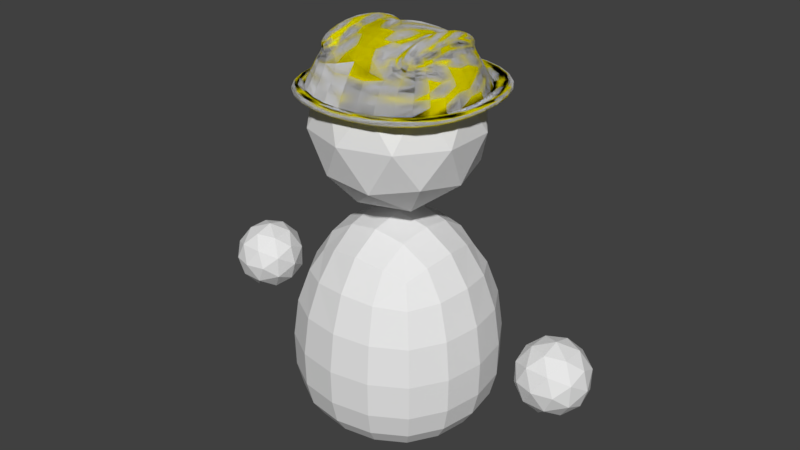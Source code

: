 # Source: Player.blend  (saved by Blender 2.79.0; exported with 4.5.12 LTS)
import bpy
from mathutils import Matrix  # noqa: F401  (used for matrix-valued properties, if any)

bpy.ops.wm.read_factory_settings(use_empty=True)
scene = bpy.context.scene
scene.name = 'Scene'

# ---- collections
col_collection_1 = bpy.data.collections.new('Collection 1'); scene.collection.children.link(col_collection_1)
col_collection_2 = bpy.data.collections.new('Collection 2'); scene.collection.children.link(col_collection_2)
col_collection_2.hide_render = True
col_collection_2.hide_viewport = True

# ---- materials (node trees are filled in below, after node groups)
mat_hat = bpy.data.materials.new('Hat')
mat_hat.alpha_threshold = 0.0
mat_hat.use_transparent_shadow = False
mat_hat.diffuse_color = (1.0, 0.9, 0.0, 1.0)
mat_hat.roughness = 0.5
mat_material = bpy.data.materials.new('Material')
mat_material.alpha_threshold = 0.0
mat_material.use_transparent_shadow = False
mat_material.roughness = 0.5
mat_material.line_color = (0.0, 0.0, 0.0, 1.0)

# ---- material node trees

# ---- world
world_world = bpy.data.worlds.new('World'); scene.world = world_world
world_world.color = (0.05088, 0.05088, 0.05088)
world_world.use_sun_shadow = False
world_world.sun_shadow_jitter_overblur = 0.0
world_world.cycles.sampling_method = 'MANUAL'

# ---- meshes
me_cube = bpy.data.meshes.new('Cube')
me_cube.from_pydata([(-0.6337, -0.5283, 0.2368), (-0.5369, -0.4231, 0.4586), (-0.6337, 0.532, 0.2368), (-0.5369, 0.4267, 0.4586), (-0.5884, -0.5283, 0.2902), (-0.5884, 0.532, 0.2902), (-0.7028, 0.7006, 0.2368), (-0.6907, -0.5948, 0.2368), (-0.7028, 0.7006, 0.2902), (-0.6907, -0.5948, 0.2902), (0.0, 0.7474, 0.2368), (0.0, 0.57, 0.6185), (0.0, -0.7437, 0.2368), (0.0, -0.5663, 0.6185), (0.0, -0.7437, 0.2902), (0.0, 0.7474, 0.2902), (0.0, 1.028, 0.2368), (0.0, -0.8442, 0.2368), (0.0, -0.8442, 0.2902), (0.0, 1.028, 0.2902), (-0.4521, -0.4059, 0.5525), (-0.4294, 0.4316, 0.5316), (-0.2935, -0.4401, 0.6047), (-0.2824, 0.4476, 0.5838), (-0.479, -0.4097, 0.6302), (-0.4534, 0.4366, 0.6113), (-0.3246, -0.4439, 0.6947), (-0.3106, 0.4526, 0.6749), (-0.6337, 0.00184, 0.2368), (-0.6476, 0.00184, 0.5335), (-0.7444, 0.00184, 0.2902), (-0.8384, 0.00184, 0.2368), (-0.8384, 0.00184, 0.2902), (0.0, 0.00184, 0.862), (0.0, 0.00184, 0.2368), (-0.4526, 0.00184, 0.6665), (-0.2906, 0.00184, 0.7187), (-0.4902, 0.00184, 0.7437), (-0.3325, 0.00184, 0.8084)], [], [(30, 29, 3, 5), (14, 13, 1, 4), (28, 0, 7, 31), (10, 2, 6, 16), (30, 5, 8, 32), (17, 18, 9, 7), (31, 32, 8, 6), (14, 4, 9, 18), (0, 12, 17, 7), (5, 15, 19, 8), (6, 8, 19, 16), (28, 34, 12, 0), (5, 3, 11, 15), (11, 3, 21, 23), (23, 21, 25, 27), (29, 1, 20, 35), (33, 11, 23, 36), (1, 13, 22, 20), (38, 37, 24, 26), (35, 20, 24, 37), (36, 23, 27, 38), (20, 22, 26, 24), (22, 36, 38, 26), (21, 35, 37, 25), (27, 25, 37, 38), (13, 33, 36, 22), (3, 29, 35, 21), (2, 10, 34, 28), (7, 9, 32, 31), (4, 30, 32, 9), (2, 28, 31, 6), (4, 1, 29, 30)])
_k = {(4, 14): 1.0, (5, 30): 1.0, (5, 15): 1.0, (4, 30): 1.0}
me_cube.attributes.new('crease_edge', 'FLOAT', 'EDGE').data.foreach_set('value', [_k.get((min(e.vertices), max(e.vertices)), 0.0) for e in me_cube.edges])
me_cube.materials.append(mat_hat)
me_cube.use_remesh_preserve_volume = False
me_cube.use_remesh_preserve_attributes = False
me_cube.use_mirror_vertex_groups = False
me_cube.update()
me_bplayer = bpy.data.meshes.new('BPlayer')
me_bplayer.from_pydata([(4.191e-08, -0.9824, -1.285e-07), (0.2092, -0.9738, -8.568e-08), (1.49e-08, -0.9738, 0.2092), (-0.2092, -0.9738, -1.602e-07), (6.706e-08, -0.9738, -0.2092), (0.1997, -0.9657, -0.1997), (0.1997, -0.9657, 0.1997), (-0.1997, -0.9657, 0.1997), (-0.1997, -0.9657, -0.1997), (-1.322e-07, 0.8961, 1.679e-07), (-2.98e-08, 0.8456, -0.2799), (-0.2799, 0.8457, 4.47e-08), (-2.235e-07, 0.8457, 0.2799), (0.2799, 0.8456, 2.608e-07), (0.263, 0.7982, -0.263), (-0.263, 0.7982, -0.263), (-0.263, 0.7982, 0.263), (0.263, 0.7982, 0.263), (0.7914, 0.1354, 2.878e-07), (0.7391, 0.1302, -0.3172), (0.6901, 0.4449, 3.204e-07), (0.7391, 0.1302, 0.3172), (0.835, -0.1936, 2.31e-07), (0.7793, -0.1936, -0.334), (0.6458, 0.4242, -0.2786), (0.6458, 0.4242, 0.2786), (0.7793, -0.1936, 0.334), (-2.964e-07, 0.1354, 0.7914), (0.3172, 0.1302, 0.7391), (-3.129e-07, 0.4449, 0.6901), (-0.3172, 0.1302, 0.7391), (-2.533e-07, -0.1936, 0.835), (0.334, -0.1936, 0.7793), (0.2786, 0.4242, 0.6458), (-0.2786, 0.4242, 0.6458), (-0.334, -0.1936, 0.7793), (-0.7914, 0.1354, -1.811e-07), (-0.7391, 0.1302, 0.3172), (-0.6901, 0.4449, -1.416e-07), (-0.7391, 0.1302, -0.3172), (-0.835, -0.1936, -2.086e-07), (-0.7793, -0.1936, 0.334), (-0.6458, 0.4242, 0.2786), (-0.6458, 0.4242, -0.2786), (-0.7793, -0.1936, -0.334), (1.227e-07, -0.8273, -0.6858), (0.276, -0.8264, -0.6412), (1.08e-07, -0.9058, -0.5608), (-0.276, -0.8264, -0.6412), (1.267e-07, -0.6936, -0.7764), (0.3105, -0.6936, -0.7246), (0.2309, -0.9022, -0.5278), (-0.2309, -0.9022, -0.5278), (-0.3105, -0.6936, -0.7246), (1.278e-07, 0.1354, -0.7914), (0.3172, 0.1302, -0.7391), (1.341e-07, -0.1936, -0.835), (-0.3172, 0.1302, -0.7391), (1.118e-07, 0.4449, -0.6901), (0.2786, 0.4242, -0.6458), (0.334, -0.1936, -0.7793), (-0.334, -0.1936, -0.7793), (-0.2786, 0.4242, -0.6458), (-0.6858, -0.8273, -2.247e-07), (-0.6412, -0.8264, 0.276), (-0.7764, -0.6936, -2.235e-07), (-0.6412, -0.8264, -0.276), (-0.5608, -0.9058, -2.086e-07), (-0.5278, -0.9022, 0.2309), (-0.7246, -0.6936, 0.3105), (-0.7246, -0.6936, -0.3105), (-0.5278, -0.9022, -0.2309), (-9.872e-08, -0.8273, 0.6858), (0.276, -0.8264, 0.6412), (-1.565e-07, -0.6936, 0.7764), (-0.276, -0.8264, 0.6412), (-5.588e-08, -0.9058, 0.5608), (0.2309, -0.9022, 0.5278), (0.3105, -0.6936, 0.7246), (-0.3105, -0.6936, 0.7246), (-0.2309, -0.9022, 0.5278), (0.6858, -0.8273, 4.238e-08), (0.6412, -0.8264, -0.276), (0.7764, -0.6936, 9.686e-08), (0.6412, -0.8264, 0.276), (0.5608, -0.9058, -3.725e-09), (0.5278, -0.9022, -0.2309), (0.7246, -0.6936, -0.3105), (0.7246, -0.6936, 0.3105), (0.5278, -0.9022, 0.2309), (0.3815, -0.9418, -0.1979), (0.4017, -0.9482, -4.657e-08), (0.3815, -0.9418, 0.1979), (0.1979, -0.9418, -0.3815), (8.848e-08, -0.9482, -0.4017), (-0.1979, -0.9418, -0.3815), (0.6123, -0.1936, -0.6123), (0.5813, 0.125, -0.5813), (0.5098, 0.4034, -0.5098), (0.1979, -0.9418, 0.3815), (-1.956e-08, -0.9482, 0.4017), (-0.1979, -0.9418, 0.3815), (0.6123, -0.1936, 0.6123), (0.5813, 0.125, 0.5813), (0.5098, 0.4034, 0.5098), (-0.3815, -0.9418, 0.1979), (-0.4017, -0.9482, -1.891e-07), (-0.3815, -0.9418, -0.1979), (-0.6123, -0.1936, 0.6123), (-0.5813, 0.125, 0.5813), (-0.5098, 0.4034, 0.5098), (-0.6123, -0.1936, -0.6123), (-0.5813, 0.125, -0.5813), (-0.5098, 0.4034, -0.5098), (0.4902, 0.6572, -0.25), (0.5225, 0.695, 3.176e-07), (0.4902, 0.6572, 0.25), (0.25, 0.6572, -0.4902), (5.122e-08, 0.695, -0.5225), (-0.25, 0.6572, -0.4902), (0.25, 0.6572, 0.4902), (-2.878e-07, 0.695, 0.5225), (-0.25, 0.6572, 0.4902), (-0.4902, 0.6572, 0.25), (-0.5225, 0.695, -5.96e-08), (-0.4902, 0.6572, -0.25), (0.4206, -0.8987, -0.4206), (0.5053, -0.8255, -0.5053), (0.5693, -0.6936, -0.5693), (0.4206, -0.8987, 0.4206), (0.5053, -0.8255, 0.5053), (0.5693, -0.6936, 0.5693), (-0.4206, -0.8987, 0.4206), (-0.5053, -0.8255, 0.5053), (-0.5693, -0.6936, 0.5693), (-0.4206, -0.8987, -0.4206), (-0.5053, -0.8255, -0.5053), (-0.5693, -0.6936, -0.5693), (0.3311, -0.4879, -0.7725), (1.313e-07, -0.4879, -0.8276), (-0.3311, -0.4879, -0.7725), (-0.7725, -0.4879, 0.3311), (-0.8276, -0.4879, -2.235e-07), (-0.7725, -0.4879, -0.3311), (0.3311, -0.4879, 0.7725), (-2.002e-07, -0.4879, 0.8276), (-0.3311, -0.4879, 0.7725), (0.7725, -0.4879, -0.3311), (0.8276, -0.4879, 1.583e-07), (0.7725, -0.4879, 0.3311), (0.338, -0.9288, -0.338), (0.338, -0.9288, 0.338), (-0.338, -0.9288, 0.338), (-0.338, -0.9288, -0.338), (0.4236, 0.5805, -0.4236), (0.4236, 0.5805, 0.4236), (-0.4236, 0.5805, 0.4236), (-0.4236, 0.5805, -0.4236), (0.6069, -0.4879, -0.6069), (0.6069, -0.4879, 0.6069), (-0.6069, -0.4879, 0.6069), (-0.6069, -0.4879, -0.6069), (-4.189e-10, 0.9631, -3.754e-08), (0.51, 1.353, 0.3706), (-0.1948, 1.353, 0.5996), (-0.6304, 1.353, -5.458e-08), (-0.1948, 1.353, -0.5996), (0.51, 1.353, -0.3706), (0.1948, 1.983, 0.5996), (-0.51, 1.983, 0.3706), (-0.51, 1.983, -0.3706), (0.1948, 1.983, -0.5996), (0.6304, 1.983, -8.213e-08), (-4.189e-10, 2.373, -9.916e-08), (-0.1145, 1.068, 0.3524), (0.2998, 1.068, 0.2178), (0.1853, 1.297, 0.5702), (0.5996, 1.297, -5.216e-08), (0.2998, 1.068, -0.2178), (-0.3706, 1.068, -4.215e-08), (-0.4851, 1.297, 0.3524), (-0.1145, 1.068, -0.3524), (-0.4851, 1.297, -0.3524), (0.1853, 1.297, -0.5702), (0.6703, 1.668, 0.2178), (0.6703, 1.668, -0.2178), (-4.189e-10, 1.668, 0.7048), (0.4143, 1.668, 0.5702), (-0.6703, 1.668, 0.2178), (-0.4143, 1.668, 0.5702), (-0.4143, 1.668, -0.5702), (-0.6703, 1.668, -0.2178), (0.4143, 1.668, -0.5702), (-4.189e-10, 1.668, -0.7048), (0.4851, 2.039, 0.3524), (-0.1853, 2.039, 0.5702), (-0.5996, 2.039, -8.455e-08), (-0.1853, 2.039, -0.5702), (0.4851, 2.039, -0.3524), (0.1145, 2.268, 0.3524), (0.3706, 2.268, -9.456e-08), (-0.2998, 2.268, 0.2178), (-0.2998, 2.268, -0.2178), (0.1145, 2.268, -0.3524), (1.24, -0.15, 8.047e-09), (1.492, -0.2551, 0.1577), (1.342, 0.004725, 0.2552), (1.25, 0.1653, -5.735e-09), (1.342, 0.004725, -0.2552), (1.492, -0.2551, -0.1577), (1.658, -0.004725, 0.2552), (1.508, 0.2551, 0.1577), (1.508, 0.2551, -0.1577), (1.658, -0.004725, -0.2552), (1.75, -0.1653, 8.715e-09), (1.76, 0.15, -5.067e-09), (1.255, -0.08539, 0.15), (1.343, -0.2381, 0.0927), (1.403, -0.1472, 0.2427), (1.491, -0.2999, 1.46e-08), (1.343, -0.2381, -0.0927), (1.2, 0.008991, 1.097e-09), (1.26, 0.09994, 0.15), (1.255, -0.08539, -0.15), (1.26, 0.09994, -0.15), (1.403, -0.1472, -0.2427), (1.643, -0.2471, 0.0927), (1.643, -0.2471, -0.0927), (1.5, -8.892e-08, 0.3), (1.588, -0.1527, 0.2427), (1.357, 0.2471, 0.0927), (1.412, 0.1527, 0.2427), (1.412, 0.1527, -0.2427), (1.357, 0.2471, -0.0927), (1.588, -0.1527, -0.2427), (1.5, -1.151e-07, -0.3), (1.74, -0.09994, 0.15), (1.597, 0.1472, 0.2427), (1.509, 0.2999, -1.162e-08), (1.597, 0.1472, -0.2427), (1.74, -0.09994, -0.15), (1.745, 0.08539, 0.15), (1.8, -0.008991, 1.883e-09), (1.657, 0.2381, 0.0927), (1.657, 0.2381, -0.0927), (1.745, 0.08539, -0.15), (-1.76, -0.15, 8.047e-09), (-1.508, -0.2551, 0.1577), (-1.658, 0.004725, 0.2552), (-1.75, 0.1653, -5.735e-09), (-1.658, 0.004725, -0.2552), (-1.508, -0.2551, -0.1577), (-1.342, -0.004725, 0.2552), (-1.492, 0.2551, 0.1577), (-1.492, 0.2551, -0.1577), (-1.342, -0.004725, -0.2552), (-1.25, -0.1653, 8.715e-09), (-1.24, 0.15, -5.067e-09), (-1.745, -0.08539, 0.15), (-1.657, -0.2381, 0.0927), (-1.597, -0.1472, 0.2427), (-1.509, -0.2999, 1.46e-08), (-1.657, -0.2381, -0.0927), (-1.8, 0.008991, 1.097e-09), (-1.74, 0.09994, 0.15), (-1.745, -0.08539, -0.15), (-1.74, 0.09994, -0.15), (-1.597, -0.1472, -0.2427), (-1.357, -0.2471, 0.0927), (-1.357, -0.2471, -0.0927), (-1.5, -1.007e-07, 0.3), (-1.412, -0.1527, 0.2427), (-1.643, 0.2471, 0.0927), (-1.588, 0.1527, 0.2427), (-1.588, 0.1527, -0.2427), (-1.643, 0.2471, -0.0927), (-1.412, -0.1527, -0.2427), (-1.5, -1.27e-07, -0.3), (-1.26, -0.09994, 0.15), (-1.403, 0.1472, 0.2427), (-1.491, 0.2999, -1.162e-08), (-1.403, 0.1472, -0.2427), (-1.26, -0.09994, -0.15), (-1.255, 0.08539, 0.15), (-1.2, -0.008991, 1.883e-09), (-1.343, 0.2381, 0.0927), (-1.343, 0.2381, -0.0927), (-1.255, 0.08539, -0.15)], [], [(0, 4, 5, 1), (1, 5, 90, 91), (4, 94, 93, 5), (5, 93, 150, 90), (0, 1, 6, 2), (2, 6, 99, 100), (1, 91, 92, 6), (6, 92, 151, 99), (0, 2, 7, 3), (3, 7, 105, 106), (2, 100, 101, 7), (7, 101, 152, 105), (0, 3, 8, 4), (4, 8, 95, 94), (3, 106, 107, 8), (8, 107, 153, 95), (9, 13, 14, 10), (10, 14, 117, 118), (13, 115, 114, 14), (14, 114, 154, 117), (9, 10, 15, 11), (11, 15, 125, 124), (10, 118, 119, 15), (15, 119, 157, 125), (9, 11, 16, 12), (12, 16, 122, 121), (11, 124, 123, 16), (16, 123, 156, 122), (9, 12, 17, 13), (13, 17, 116, 115), (12, 121, 120, 17), (17, 120, 155, 116), (18, 22, 23, 19), (19, 23, 96, 97), (22, 148, 147, 23), (23, 147, 158, 96), (18, 19, 24, 20), (20, 24, 114, 115), (19, 97, 98, 24), (24, 98, 154, 114), (18, 20, 25, 21), (21, 25, 104, 103), (20, 115, 116, 25), (25, 116, 155, 104), (18, 21, 26, 22), (22, 26, 149, 148), (21, 103, 102, 26), (26, 102, 159, 149), (27, 31, 32, 28), (28, 32, 102, 103), (31, 145, 144, 32), (32, 144, 159, 102), (27, 28, 33, 29), (29, 33, 120, 121), (28, 103, 104, 33), (33, 104, 155, 120), (27, 29, 34, 30), (30, 34, 110, 109), (29, 121, 122, 34), (34, 122, 156, 110), (27, 30, 35, 31), (31, 35, 146, 145), (30, 109, 108, 35), (35, 108, 160, 146), (36, 40, 41, 37), (37, 41, 108, 109), (40, 142, 141, 41), (41, 141, 160, 108), (36, 37, 42, 38), (38, 42, 123, 124), (37, 109, 110, 42), (42, 110, 156, 123), (36, 38, 43, 39), (39, 43, 113, 112), (38, 124, 125, 43), (43, 125, 157, 113), (36, 39, 44, 40), (40, 44, 143, 142), (39, 112, 111, 44), (44, 111, 161, 143), (45, 49, 50, 46), (46, 50, 128, 127), (49, 139, 138, 50), (50, 138, 158, 128), (45, 46, 51, 47), (47, 51, 93, 94), (46, 127, 126, 51), (51, 126, 150, 93), (45, 47, 52, 48), (48, 52, 135, 136), (47, 94, 95, 52), (52, 95, 153, 135), (45, 48, 53, 49), (49, 53, 140, 139), (48, 136, 137, 53), (53, 137, 161, 140), (54, 58, 59, 55), (55, 59, 98, 97), (58, 118, 117, 59), (59, 117, 154, 98), (54, 55, 60, 56), (56, 60, 138, 139), (55, 97, 96, 60), (60, 96, 158, 138), (54, 56, 61, 57), (57, 61, 111, 112), (56, 139, 140, 61), (61, 140, 161, 111), (54, 57, 62, 58), (58, 62, 119, 118), (57, 112, 113, 62), (62, 113, 157, 119), (63, 67, 68, 64), (64, 68, 132, 133), (67, 106, 105, 68), (68, 105, 152, 132), (63, 64, 69, 65), (65, 69, 141, 142), (64, 133, 134, 69), (69, 134, 160, 141), (63, 65, 70, 66), (66, 70, 137, 136), (65, 142, 143, 70), (70, 143, 161, 137), (63, 66, 71, 67), (67, 71, 107, 106), (66, 136, 135, 71), (71, 135, 153, 107), (72, 76, 77, 73), (73, 77, 129, 130), (76, 100, 99, 77), (77, 99, 151, 129), (72, 73, 78, 74), (74, 78, 144, 145), (73, 130, 131, 78), (78, 131, 159, 144), (72, 74, 79, 75), (75, 79, 134, 133), (74, 145, 146, 79), (79, 146, 160, 134), (72, 75, 80, 76), (76, 80, 101, 100), (75, 133, 132, 80), (80, 132, 152, 101), (81, 85, 86, 82), (82, 86, 126, 127), (85, 91, 90, 86), (86, 90, 150, 126), (81, 82, 87, 83), (83, 87, 147, 148), (82, 127, 128, 87), (87, 128, 158, 147), (81, 83, 88, 84), (84, 88, 131, 130), (83, 148, 149, 88), (88, 149, 159, 131), (81, 84, 89, 85), (85, 89, 92, 91), (84, 130, 129, 89), (89, 129, 151, 92), (162, 175, 174), (163, 175, 177), (162, 174, 179), (162, 179, 181), (162, 181, 178), (163, 177, 184), (164, 176, 186), (165, 180, 188), (166, 182, 190), (167, 183, 192), (163, 184, 187), (164, 186, 189), (165, 188, 191), (166, 190, 193), (167, 192, 185), (168, 194, 199), (169, 195, 201), (170, 196, 202), (171, 197, 203), (172, 198, 200), (200, 203, 173), (200, 198, 203), (198, 171, 203), (203, 202, 173), (203, 197, 202), (197, 170, 202), (202, 201, 173), (202, 196, 201), (196, 169, 201), (201, 199, 173), (201, 195, 199), (195, 168, 199), (199, 200, 173), (199, 194, 200), (194, 172, 200), (185, 198, 172), (185, 192, 198), (192, 171, 198), (193, 197, 171), (193, 190, 197), (190, 170, 197), (191, 196, 170), (191, 188, 196), (188, 169, 196), (189, 195, 169), (189, 186, 195), (186, 168, 195), (187, 194, 168), (187, 184, 194), (184, 172, 194), (192, 193, 171), (192, 183, 193), (183, 166, 193), (190, 191, 170), (190, 182, 191), (182, 165, 191), (188, 189, 169), (188, 180, 189), (180, 164, 189), (186, 187, 168), (186, 176, 187), (176, 163, 187), (184, 185, 172), (184, 177, 185), (177, 167, 185), (178, 183, 167), (178, 181, 183), (181, 166, 183), (181, 182, 166), (181, 179, 182), (179, 165, 182), (179, 180, 165), (179, 174, 180), (174, 164, 180), (177, 178, 167), (177, 175, 178), (175, 162, 178), (174, 176, 164), (174, 175, 176), (175, 163, 176), (204, 217, 216), (205, 217, 219), (204, 216, 221), (204, 221, 223), (204, 223, 220), (205, 219, 226), (206, 218, 228), (207, 222, 230), (208, 224, 232), (209, 225, 234), (205, 226, 229), (206, 228, 231), (207, 230, 233), (208, 232, 235), (209, 234, 227), (210, 236, 241), (211, 237, 243), (212, 238, 244), (213, 239, 245), (214, 240, 242), (242, 245, 215), (242, 240, 245), (240, 213, 245), (245, 244, 215), (245, 239, 244), (239, 212, 244), (244, 243, 215), (244, 238, 243), (238, 211, 243), (243, 241, 215), (243, 237, 241), (237, 210, 241), (241, 242, 215), (241, 236, 242), (236, 214, 242), (227, 240, 214), (227, 234, 240), (234, 213, 240), (235, 239, 213), (235, 232, 239), (232, 212, 239), (233, 238, 212), (233, 230, 238), (230, 211, 238), (231, 237, 211), (231, 228, 237), (228, 210, 237), (229, 236, 210), (229, 226, 236), (226, 214, 236), (234, 235, 213), (234, 225, 235), (225, 208, 235), (232, 233, 212), (232, 224, 233), (224, 207, 233), (230, 231, 211), (230, 222, 231), (222, 206, 231), (228, 229, 210), (228, 218, 229), (218, 205, 229), (226, 227, 214), (226, 219, 227), (219, 209, 227), (220, 225, 209), (220, 223, 225), (223, 208, 225), (223, 224, 208), (223, 221, 224), (221, 207, 224), (221, 222, 207), (221, 216, 222), (216, 206, 222), (219, 220, 209), (219, 217, 220), (217, 204, 220), (216, 218, 206), (216, 217, 218), (217, 205, 218), (246, 259, 258), (247, 259, 261), (246, 258, 263), (246, 263, 265), (246, 265, 262), (247, 261, 268), (248, 260, 270), (249, 264, 272), (250, 266, 274), (251, 267, 276), (247, 268, 271), (248, 270, 273), (249, 272, 275), (250, 274, 277), (251, 276, 269), (252, 278, 283), (253, 279, 285), (254, 280, 286), (255, 281, 287), (256, 282, 284), (284, 287, 257), (284, 282, 287), (282, 255, 287), (287, 286, 257), (287, 281, 286), (281, 254, 286), (286, 285, 257), (286, 280, 285), (280, 253, 285), (285, 283, 257), (285, 279, 283), (279, 252, 283), (283, 284, 257), (283, 278, 284), (278, 256, 284), (269, 282, 256), (269, 276, 282), (276, 255, 282), (277, 281, 255), (277, 274, 281), (274, 254, 281), (275, 280, 254), (275, 272, 280), (272, 253, 280), (273, 279, 253), (273, 270, 279), (270, 252, 279), (271, 278, 252), (271, 268, 278), (268, 256, 278), (276, 277, 255), (276, 267, 277), (267, 250, 277), (274, 275, 254), (274, 266, 275), (266, 249, 275), (272, 273, 253), (272, 264, 273), (264, 248, 273), (270, 271, 252), (270, 260, 271), (260, 247, 271), (268, 269, 256), (268, 261, 269), (261, 251, 269), (262, 267, 251), (262, 265, 267), (265, 250, 267), (265, 266, 250), (265, 263, 266), (263, 249, 266), (263, 264, 249), (263, 258, 264), (258, 248, 264), (261, 262, 251), (261, 259, 262), (259, 246, 262), (258, 260, 248), (258, 259, 260), (259, 247, 260)])
me_bplayer.materials.append(mat_material)
me_bplayer.use_remesh_preserve_volume = False
me_bplayer.use_remesh_preserve_attributes = False
me_bplayer.use_mirror_vertex_groups = False
me_bplayer.update()
me_player_001 = bpy.data.meshes.new('Player.001')
me_player_001.from_pydata([(0.5, -1.0, -0.5), (0.5, -1.0, 0.5), (-0.5, -1.0, 0.5), (-0.5, -1.0, -0.5), (0.75, 1.0, -0.75), (0.75, 1.0, 0.75), (-0.75, 1.0, 0.75), (-0.75, 1.0, -0.75), (1.0, -0.7097, -1.0), (1.0, -0.7097, 1.0), (-1.0, -0.7097, 1.0), (-1.0, -0.7097, -1.0)], [], [(0, 1, 2, 3), (4, 7, 6, 5), (8, 4, 5, 9), (9, 5, 6, 10), (10, 6, 7, 11), (8, 0, 3, 11), (4, 8, 11, 7), (2, 10, 11, 3), (1, 9, 10, 2), (0, 8, 9, 1)])
me_player_001.materials.append(mat_material)
me_player_001.use_remesh_preserve_volume = False
me_player_001.use_remesh_preserve_attributes = False
me_player_001.use_mirror_vertex_groups = False
me_player_001.update()

# ---- objects
ob_hat = bpy.data.objects.new('Hat', me_cube)
ob_player = bpy.data.objects.new('Player', me_bplayer)
ob_player_torso = bpy.data.objects.new('Player Torso', me_player_001)

# ---- transforms, parenting, visibility, modifiers, constraints
ob_hat.location = (1.064e-09, -9.225e-09, 1.668)
ob_hat.lineart.crease_threshold = 0.0
_m = ob_hat.modifiers.new('Mirror', 'MIRROR')
_m.use_clip = True
_m = ob_hat.modifiers.new('Subsurf', 'SUBSURF')
_m.uv_smooth = 'PRESERVE_CORNERS'
_m.quality = 2
_m.show_only_control_edges = False
ob_player.location = (0.0, 0.0, 0.0)
ob_player.rotation_euler = (1.571, 0.0, 0.0)
ob_player.lock_rotations_4d = False
ob_player.empty_display_type = 'ARROWS'
ob_player.lineart.crease_threshold = 0.0
_m = ob_player.modifiers.new('Boolean', 'BOOLEAN')
_m.object = ob_hat
_m.operation = 'UNION'
_m.solver = 'FAST'
ob_player_torso.location = (0.0, 0.0, 0.0)
ob_player_torso.rotation_euler = (1.571, 0.0, 0.0)
ob_player_torso.lock_rotations_4d = False
ob_player_torso.empty_display_type = 'ARROWS'
ob_player_torso.lineart.crease_threshold = 0.0
_m = ob_player_torso.modifiers.new('Subsurf', 'SUBSURF')
_m.uv_smooth = 'PRESERVE_CORNERS'
_m.quality = 2
_m.levels = 2
_m.show_only_control_edges = False

# ---- collection membership
col_collection_1.objects.link(ob_hat)
col_collection_1.objects.link(ob_player)
col_collection_2.objects.link(ob_hat)
col_collection_2.objects.link(ob_player_torso)

# ---- scene / render settings (as saved in the file)
scene.frame_start = 1; scene.frame_end = 250; scene.frame_set(1)
scene.render.engine = 'BLENDER_EEVEE_NEXT'
scene.render.resolution_percentage = 50
scene.render.dither_intensity = 0.0
scene.cycles.use_denoising = False
scene.cycles.samples = 128
scene.cycles.sampling_pattern = 'TABULATED_SOBOL'
scene.cycles.use_adaptive_sampling = False
scene.cycles.use_light_tree = False
scene.cycles.blur_glossy = 0.0
scene.cycles.sample_clamp_indirect = 0.0
scene.view_settings.view_transform = 'Standard'
bpy.context.view_layer.update()

# ---- added for rendering (the .blend has no active camera and no usable light): camera, sun
cam_auto = bpy.data.cameras.new('AutoCamera')
cam_auto.lens = 50.0
cam_auto.sensor_width = 36.0
cam_auto.clip_end = 1000.0
ob_auto_camera = bpy.data.objects.new('AutoCamera', cam_auto)
scene.collection.objects.link(ob_auto_camera)
ob_auto_camera.location = (5.0278, -6.01959, 4.78724)
ob_auto_camera.rotation_euler = (1.09748, -7.21219e-08, 0.694738)
scene.camera = ob_auto_camera
light_auto_sun = bpy.data.lights.new('AutoSun', 'SUN')
light_auto_sun.energy = 3.0
light_auto_sun.angle = 0.0523599
ob_auto_sun = bpy.data.objects.new('AutoSun', light_auto_sun)
scene.collection.objects.link(ob_auto_sun)
ob_auto_sun.rotation_euler = (0.872665, 0.174533, 0.523599)
bpy.context.view_layer.update()
